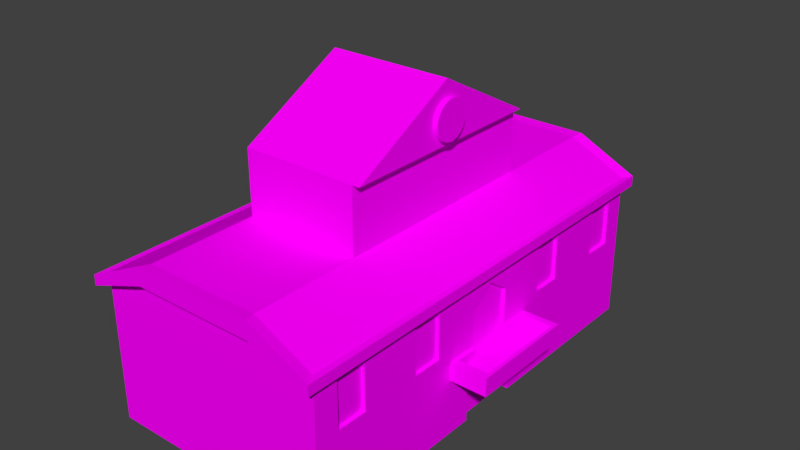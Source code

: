 # Source: Town_hall_tim.blend  (saved by Blender 2.78.0; exported with 4.5.12 LTS)
import bpy
from mathutils import Matrix  # noqa: F401  (used for matrix-valued properties, if any)

bpy.ops.wm.read_factory_settings(use_empty=True)
scene = bpy.context.scene
scene.name = 'Scene'

# ---- collections
col_collection_1 = bpy.data.collections.new('Collection 1'); scene.collection.children.link(col_collection_1)

# ---- images (referenced by path relative to the original .blend; pixels are not part of the script)
import os
ASSET_DIR = os.environ.get("B2B_ASSET_DIR", "")  # directory of the original .blend (textures are referenced by path, not embedded)
HERE = os.path.dirname(os.path.abspath(__file__))  # packed textures are extracted next to this script under _unpacked/

def load_image(name, relpath, width, height, colorspace="sRGB"):
    """Load a texture the original file referenced (path relative to the .blend, or extracted next to this script)."""
    p = next((c for c in (os.path.join(HERE, relpath), os.path.join(ASSET_DIR, relpath)) if relpath and os.path.exists(c)), "")
    if p:
        img = bpy.data.images.load(p, check_existing=True)
        img.name = name
    else:  # same state as the original file: an image datablock whose file is absent (Cycles renders it pink)
        img = bpy.data.images.new(name, width, height)
        img.source = "FILE"
        img.filepath = "//" + (relpath or name)
    img.colorspace_settings.name = colorspace
    return img
img_townhall_png = load_image('townhall.png', 'townhall.png', 1024, 1024, 'sRGB')

# ---- materials (node trees are filled in below, after node groups)
mat_townhall = bpy.data.materials.new('Townhall')
mat_townhall.alpha_threshold = 0.0
mat_townhall.roughness = 0.5

# ---- material node trees
mat_townhall.use_nodes = True; mat_townhall.node_tree.nodes.clear()
_N = mat_townhall.node_tree.nodes; _L = mat_townhall.node_tree.links
n0 = _N.new('ShaderNodeOutputMaterial'); n0.name = 'Material Output'; n0.location = (300, 300)
n1 = _N.new('ShaderNodeBsdfDiffuse'); n1.name = 'Diffuse BSDF'; n1.location = (10, 300)
n2 = _N.new('ShaderNodeTexImage'); n2.name = 'Image Texture'; n2.location = (-180, 300)
n2.width = 140
n2.image = img_townhall_png
_L.new(n1.outputs[0], n0.inputs[0])
_L.new(n2.outputs[0], n1.inputs[0])
n0.is_active_output = True

# ---- world
world_world = bpy.data.worlds.new('World'); scene.world = world_world
world_world.color = (0.05088, 0.05088, 0.05088)
world_world.use_sun_shadow = False
world_world.sun_shadow_jitter_overblur = 0.0
world_world.cycles.sampling_method = 'MANUAL'

# ---- meshes
me_cube_003 = bpy.data.meshes.new('Cube.003')
me_cube_003.from_pydata([(0.9713, -0.1081, -0.1506), (0.9713, -0.1081, 0.5023), (0.9713, 0.1047, -0.1506), (0.9713, 0.1047, 0.5023), (0.9695, 0.3405, 0.1467), (0.9695, 0.3405, 0.7711), (0.9695, 0.4807, 0.1467), (0.9695, 0.4807, 0.7711), (0.9695, 0.7612, 0.1467), (0.9695, 0.7612, 0.7711), (0.9695, 0.9015, 0.1467), (0.9695, 0.9015, 0.7711), (0.9695, -0.8863, 0.1467), (0.9695, -0.8863, 0.7711), (0.9695, -0.7461, 0.1467), (0.9695, -0.7461, 0.7711), (0.9695, -0.4656, 0.1467), (0.9695, -0.4656, 0.7711), (0.9695, -0.3253, 0.1467), (0.9695, -0.3253, 0.7711), (0.5426, 0.09191, 2.548), (0.5426, 0.09023, 2.498), (0.5426, 0.08525, 2.45), (0.5426, 0.07716, 2.406), (0.5426, 0.06628, 2.367), (0.5426, 0.05302, 2.335), (0.5426, 0.0379, 2.312), (0.5426, 0.02149, 2.297), (0.5426, 0.004418, 2.292), (0.5426, -0.01265, 2.297), (0.5426, -0.02906, 2.312), (0.5426, -0.04419, 2.335), (0.5426, -0.05745, 2.367), (0.5426, -0.06833, 2.406), (0.5426, -0.07641, 2.45), (0.5426, -0.08139, 2.498), (0.5426, -0.08307, 2.548), (0.5426, -0.08139, 2.598), (0.5426, -0.07641, 2.646), (0.5426, -0.06833, 2.69), (0.5426, -0.05745, 2.729), (0.5426, -0.04419, 2.761), (0.5426, -0.02906, 2.785), (0.5426, -0.01265, 2.799), (0.5426, 0.004418, 2.804), (0.5426, 0.02149, 2.799), (0.5426, 0.0379, 2.785), (0.5426, 0.05302, 2.761), (0.5426, 0.06628, 2.729), (0.5426, 0.07716, 2.69), (0.5426, 0.08525, 2.646), (0.5426, 0.09023, 2.598), (0.9431, -0.1347, -0.3745), (0.9431, 0.1545, -0.3745), (-1.0, -1.0, -1.0), (-1.0, -1.0, 1.0), (-1.0, 1.0, -1.0), (-1.0, 1.0, 1.0), (1.0, -1.0, -1.0), (1.0, -1.0, 1.0), (1.0, 1.0, -1.0), (1.0, 1.0, 1.0), (-1.0, 0.0, -1.0), (-1.0, -1.0, 0.0), (-1.0, 0.0, 1.0), (-1.0, 1.0, 0.0), (0.0, 1.0, -1.0), (0.0, 1.0, 1.378), (1.0, 1.0, 0.0), (1.0, 0.0, 1.0), (1.0, -1.0, 0.0), (0.0, -1.0, -1.0), (0.0, -1.0, 1.378), (0.0, 0.0, -1.0), (0.0, -1.0, 0.0), (0.0, 1.0, 0.0), (-1.0, 0.0, 0.0), (-1.0, -0.5, -1.0), (-1.0, -1.0, 0.5), (-1.0, 0.5, 1.0), (-1.0, 1.0, -0.5), (-0.5, 1.0, -1.0), (0.5, 1.0, 1.378), (1.0, 1.0, -0.5), (1.0, 0.5, -1.0), (1.0, -0.5, 1.0), (1.0, -1.0, -0.5), (0.5, -1.0, -1.0), (-0.5, -1.0, 1.378), (-1.0, 0.5, -1.0), (-1.0, -1.0, -0.5), (-1.0, -0.5, 1.0), (-1.0, 1.0, 0.5), (0.5, 1.0, -1.0), (-0.5, 1.0, 1.378), (1.0, 1.0, 0.5), (1.0, -0.5, -1.0), (1.0, 0.5, 1.0), (1.0, -1.0, 0.5), (-0.5, -1.0, -1.0), (0.5, -1.0, 1.378), (0.0, -0.5, 1.378), (0.0, 0.5, 1.378), (0.5, 0.0, 1.378), (-0.5, 0.0, 1.378), (0.0, -0.5, -1.0), (0.0, 0.5, -1.0), (-0.5, 0.0, -1.0), (0.5, 0.0, -1.0), (-0.5, -1.0, 0.0), (0.5, -1.0, 0.0), (0.0, -1.0, -0.5), (0.0, -1.0, 0.5), (1.0, -0.5, 0.0), (1.0, 0.5, 0.0), (0.5, 1.0, 0.0), (-0.5, 1.0, 0.0), (0.0, 1.0, -0.5), (0.0, 1.0, 0.5), (-1.0, 0.5, 0.0), (-1.0, -0.5, 0.0), (-1.0, 0.0, -0.5), (-1.0, 0.0, 0.5), (-1.0, -0.5, 0.5), (-1.0, -0.5, -0.5), (-1.0, 0.5, -0.5), (-0.5, 1.0, 0.5), (-0.5, 1.0, -0.5), (0.5, 1.0, -0.5), (1.0, 0.5, 0.5), (1.0, 0.5, -0.5), (1.0, -0.5, -0.5), (0.5, -1.0, 0.5), (0.5, -1.0, -0.5), (-0.5, -1.0, -0.5), (0.5, 0.5, -1.0), (-0.5, 0.5, -1.0), (-0.5, -0.5, -1.0), (-0.5, 0.5, 1.378), (0.5, 0.5, 1.378), (0.5, -0.5, 1.378), (-0.5, -0.5, 1.378), (0.5, -0.5, -1.0), (-0.5, -1.0, 0.5), (1.0, -0.5, 0.5), (0.5, 1.0, 0.5), (-1.0, 0.5, 0.5), (0.0, 0.5, 2.237), (0.0, 0.0, 3.028), (-0.5, 0.0, 3.028), (0.0, -0.5, 2.237), (0.5, 0.0, 3.028), (-0.5, 0.5, 2.237), (0.5, 0.5, 2.237), (0.5, -0.5, 2.237), (-0.5, -0.5, 2.237), (-1.0, -1.0, -0.25), (-1.0, 1.0, -0.25), (1.0, 1.0, -0.25), (1.0, -1.0, -0.25), (0.0, -1.0, -0.25), (1.0, 0.0, -0.25), (0.0, 1.0, -0.25), (-1.0, 0.0, -0.25), (-1.0, -0.5, -0.25), (-1.0, 0.5, -0.25), (-0.5, 1.0, -0.25), (0.5, 1.0, -0.25), (1.0, 0.5, -0.25), (1.0, -0.5, -0.25), (0.5, -1.0, -0.25), (-0.5, -1.0, -0.25), (-1.0, -0.25, 1.0), (1.0, -0.25, -1.0), (-1.0, -0.25, 0.0), (-1.0, -0.25, -1.0), (1.0, -0.25, 1.0), (0.0, -0.25, -1.0), (1.033, -0.2171, 0.0), (-1.0, -0.25, 0.5), (-1.0, -0.25, -0.5), (1.0, -0.25, -0.5), (-0.5, -0.25, -1.0), (0.5, -0.25, 1.378), (-0.5, -0.25, 1.378), (0.5, -0.25, -1.0), (1.0, -0.25, 0.5), (0.0, -0.25, 2.632), (0.5, -0.25, 2.632), (-0.5, -0.25, 2.632), (1.0, -0.25, -0.25), (-1.0, -0.25, -0.25), (-1.0, 0.25, -1.0), (1.0, 0.25, 1.0), (0.0, 0.25, -1.0), (1.033, 0.2171, 0.0), (-1.0, 0.25, 1.0), (1.0, 0.25, -1.0), (-1.0, 0.25, 0.0), (-1.0, 0.25, -0.5), (1.0, 0.25, 0.5), (1.0, 0.25, -0.5), (0.5, 0.25, -1.0), (-0.5, 0.25, -1.0), (-0.5, 0.25, 1.378), (0.5, 0.25, 1.378), (-1.0, 0.25, 0.5), (0.0, 0.25, 2.632), (-0.5, 0.25, 2.632), (0.5, 0.25, 2.632), (-1.0, 0.25, -0.25), (1.0, 0.25, -0.25), (1.285, 0.2171, 0.0), (1.285, 0.0, 0.0), (1.318, 0.0, -0.25), (1.318, 0.25, -0.25), (1.285, -0.2171, 0.0), (1.318, -0.25, -0.25), (1.0, 0.25, 0.0), (1.0, -0.25, 0.0), (1.318, 0.25, 0.0), (1.318, 0.0, 0.0), (1.318, -0.25, 0.0), (1.033, 0.0, -0.1542), (1.285, 0.0, -0.1542), (1.033, 0.2171, -0.1542), (1.033, -0.2171, -0.1542), (1.285, 0.2171, -0.1542), (1.285, -0.2171, -0.1542), (0.5, 0.25, 2.237), (0.5, 0.0, 2.237), (0.5, -0.25, 2.237), (0.5639, 0.25, 2.632), (0.5639, 0.0, 3.028), (0.5639, -0.25, 2.632), (0.5639, -0.5, 2.237), (0.5639, -0.25, 2.237), (0.5639, 0.5, 2.237), (0.5639, 0.25, 2.237), (0.5639, 0.0, 2.237), (1.0, 0.0, -0.3745), (1.0, 0.1545, -0.3745), (1.0, -0.1347, -0.5), (1.0, -0.1347, -1.0), (0.9431, -0.1347, -1.0), (1.0, -0.1347, -0.3745), (0.9431, 0.1545, -1.0), (0.9431, 0.0, -1.0), (1.0, 0.1545, -0.5), (1.0, 0.1545, -1.0), (-1.0, -1.0, 0.8673), (-1.0, 1.0, 0.8673), (1.0, 1.0, 0.8673), (1.0, -1.0, 0.8673), (0.0, -1.0, 1.145), (1.0, 0.0, 0.8673), (0.0, 1.0, 1.145), (-1.0, 0.0, 0.8673), (-1.0, -0.5, 0.8673), (-0.5, 1.0, 1.145), (1.0, 0.5, 0.8673), (0.5, -1.0, 1.145), (-0.5, -1.0, 1.145), (1.0, -0.5, 0.8673), (0.5, 1.0, 1.145), (-1.0, 0.5, 0.8673), (1.0, -0.25, 0.8673), (-1.0, -0.25, 0.8673), (-1.0, 0.25, 0.8673), (1.0, 0.25, 0.8673), (-1.051, -1.051, 0.8589), (-1.051, -1.051, 0.9984), (-1.051, 0.5253, 0.9984), (-1.051, 1.051, 0.9984), (0.5253, 1.051, 1.396), (1.051, 1.051, 0.9984), (1.051, -0.5253, 0.9984), (1.051, -1.051, 0.9984), (-0.5253, -1.051, 1.396), (-1.051, -0.2627, 0.9984), (-1.051, 0.0, 0.9984), (-0.5253, 1.051, 1.396), (0.0, 1.051, 1.396), (1.051, 0.2627, 0.9984), (1.051, 0.0, 0.9984), (0.5253, -1.051, 1.396), (0.0, -1.051, 1.396), (-1.051, 0.2627, 0.9984), (1.051, -0.2627, 0.9984), (-1.051, -0.5253, 0.9984), (1.051, 0.5253, 0.9984), (-1.051, 1.051, 0.8589), (1.051, 1.051, 0.8589), (1.051, -1.051, 0.8589), (0.0, -1.051, 1.151), (1.051, 0.0, 0.8589), (0.0, 1.051, 1.151), (-1.051, 0.0, 0.8589), (-1.051, -0.5253, 0.8589), (-0.5253, 1.051, 1.151), (1.051, 0.5253, 0.8589), (0.5253, -1.051, 1.151), (-0.5253, -1.051, 1.151), (1.051, -0.5253, 0.8589), (0.5253, 1.051, 1.151), (-1.051, 0.5253, 0.8589), (1.051, -0.2627, 0.8589), (-1.051, -0.2627, 0.8589), (-1.051, 0.2627, 0.8589), (1.051, 0.2627, 0.8589), (0.5639, -0.02906, 2.312), (0.5639, -0.04419, 2.335), (0.5639, 0.09191, 2.548), (0.5639, 0.09023, 2.498), (0.5639, -0.01265, 2.297), (0.5639, 0.08525, 2.45), (0.5639, -0.07641, 2.45), (0.5639, -0.06833, 2.406), (0.5639, -0.08139, 2.498), (0.5639, 0.004418, 2.292), (0.5639, 0.02149, 2.297), (0.5639, 0.06628, 2.367), (0.5639, 0.0379, 2.312), (0.5639, 0.0, 2.293), (0.5639, 0.05302, 2.335), (0.5639, 0.07716, 2.406), (0.5639, -0.05745, 2.367), (0.5639, -0.08307, 2.548), (0.5639, -0.08139, 2.598), (0.5639, 0.09023, 2.598), (0.5639, 0.08525, 2.646), (0.5639, -0.07641, 2.646), (0.5639, 0.07716, 2.69), (0.5639, 0.06628, 2.729), (0.5639, -0.06833, 2.69), (0.5639, -0.05745, 2.729), (0.5639, 0.05302, 2.761), (0.5639, -0.04419, 2.761), (0.5639, 0.0379, 2.785), (0.5639, -0.02906, 2.785), (0.5639, 0.02149, 2.799), (0.5639, -0.01265, 2.799), (0.5639, 0.004418, 2.804), (0.5639, 0.0, 2.803), (0.6042, 0.09191, 2.548), (0.6042, 0.09023, 2.498), (0.6042, 0.08525, 2.45), (0.6042, 0.07716, 2.406), (0.6042, 0.06628, 2.367), (0.6042, 0.05302, 2.335), (0.6042, 0.0379, 2.312), (0.6042, 0.02149, 2.297), (0.6042, 0.004418, 2.292), (0.6042, -0.01265, 2.297), (0.6042, -0.02906, 2.312), (0.6042, -0.04419, 2.335), (0.6042, -0.05745, 2.367), (0.6042, -0.06833, 2.406), (0.6042, -0.07641, 2.45), (0.6042, -0.08139, 2.498), (0.6042, -0.08307, 2.548), (0.6042, -0.08139, 2.598), (0.6042, -0.07641, 2.646), (0.6042, -0.06833, 2.69), (0.6042, -0.05745, 2.729), (0.6042, -0.04419, 2.761), (0.6042, -0.02906, 2.785), (0.6042, -0.01265, 2.799), (0.6042, 0.004418, 2.804), (0.6042, 0.02149, 2.799), (0.6042, 0.0379, 2.785), (0.6042, 0.05302, 2.761), (0.6042, 0.06628, 2.729), (0.6042, 0.07716, 2.69), (0.6042, 0.08525, 2.646), (0.6042, 0.09023, 2.598), (1.0, -0.3253, 0.5), (1.0, -0.3253, 0.7711), (1.0, -0.4656, 0.7711), (1.0, -0.3253, 0.1467), (1.0, -0.4656, 0.1467), (1.0, -0.7461, 0.1467), (1.0, -0.8863, 0.1467), (1.0, -0.7461, 0.7711), (1.0, -0.7461, 0.5), (1.0, -0.8863, 0.7711), (1.0, -0.8863, 0.5), (1.0, -0.4656, 0.5), (1.0, 0.9015, 0.7711), (1.0, 0.9015, 0.5), (1.0, 0.7612, 0.7711), (1.0, 0.9015, 0.1467), (1.0, 0.7612, 0.1467), (1.0, 0.4807, 0.1467), (1.0, 0.3405, 0.1467), (1.0, 0.4807, 0.7711), (1.0, 0.4807, 0.5), (1.0, 0.3405, 0.7711), (1.0, 0.3405, 0.5), (1.0, 0.7612, 0.5), (1.0, 0.0, 0.7174), (1.0, 0.1047, 0.5023), (1.0, -0.1081, 0.5), (1.0, -0.1081, 0.0), (1.033, -0.1081, 0.0), (1.033, -0.1081, -0.1506), (1.0, -0.1081, 0.5023), (1.033, 0.0, -0.1506), (1.033, 0.1047, -0.1506), (1.033, 0.1047, 0.0), (1.0, 0.1047, 0.5), (1.0, 0.1047, 0.0), (0.9713, 0.0, 0.7174)], [], [(0, 2, 3, 412, 1), (2, 408, 409, 411, 410, 401, 3), (2, 0, 405, 407, 408), (4, 6, 7, 5), (6, 393, 396, 395, 7), (6, 4, 394, 393), (8, 10, 11, 9), (10, 391, 389, 388, 11), (10, 8, 392, 391), (12, 14, 15, 13), (14, 381, 384, 383, 15), (14, 12, 382, 381), (16, 18, 19, 17), (18, 379, 376, 377, 19), (18, 16, 380, 379), (20, 21, 313, 312), (21, 22, 315, 313), (22, 23, 325, 315), (23, 24, 321, 325), (24, 25, 324, 321), (25, 26, 322, 324), (26, 27, 320, 322), (27, 28, 319, 320), (28, 29, 314, 323, 319), (29, 30, 310, 314), (30, 31, 311, 310), (31, 32, 326, 311), (32, 33, 317, 326), (33, 34, 316, 317), (34, 35, 318, 316), (35, 36, 327, 318), (36, 37, 328, 327), (37, 38, 331, 328), (38, 39, 334, 331), (39, 40, 335, 334), (40, 41, 337, 335), (41, 42, 339, 337), (42, 43, 341, 339), (43, 44, 342, 343, 341), (44, 45, 340, 342), (45, 46, 338, 340), (46, 47, 336, 338), (47, 48, 333, 336), (48, 49, 332, 333), (49, 50, 330, 332), (50, 51, 329, 330), (51, 20, 312, 329), (44, 43, 367, 368), (265, 268, 308, 305), (253, 263, 303, 293), (88, 55, 271, 278), (266, 255, 295, 306), (142, 96, 58, 87), (141, 91, 55, 88), (140, 101, 72, 100), (101, 140, 154, 150), (204, 196, 64, 104), (137, 105, 71, 99), (203, 194, 73, 107), (202, 197, 249, 246, 247, 108), (171, 109, 63, 156), (170, 110, 74, 160), (67, 82, 274, 282), (169, 113, 70, 159), (211, 218, 220, 215), (250, 262, 302, 270), (167, 115, 68, 158), (166, 116, 75, 162), (267, 258, 298, 307), (165, 119, 65, 157), (191, 174, 76, 163), (254, 261, 301, 294), (174, 179, 122, 76), (63, 78, 123, 120), (57, 94, 281, 273), (175, 180, 121, 62), (54, 90, 124, 77), (156, 63, 120, 164), (89, 125, 80, 56), (192, 199, 125, 89), (210, 198, 119, 165), (116, 126, 118, 75), (65, 92, 126, 116), (97, 193, 283, 290), (81, 127, 117, 66), (56, 80, 127, 81), (157, 65, 116, 166), (93, 128, 83, 60), (66, 117, 128, 93), (162, 75, 115, 167), (218, 200, 410, 411), (68, 95, 389, 391, 392, 399, 129, 114), (268, 257, 297, 308), (197, 201, 248, 249), (60, 83, 130, 84), (158, 68, 114, 168), (96, 131, 86, 58), (173, 181, 131, 96), (190, 219, 113, 169), (110, 132, 112, 74), (70, 98, 132, 110), (100, 72, 286, 285), (87, 133, 111, 71), (58, 86, 133, 87), (159, 70, 110, 170), (99, 134, 90, 54), (71, 111, 134, 99), (160, 74, 109, 171), (194, 202, 108, 73), (66, 93, 135, 106), (93, 60, 84, 135), (192, 203, 107, 62), (56, 81, 136, 89), (81, 66, 106, 136), (77, 137, 99, 54), (175, 182, 137, 77), (182, 177, 105, 137), (102, 138, 152, 147), (67, 94, 138, 102), (94, 57, 79, 138), (193, 205, 103, 69), (61, 82, 139, 97), (82, 67, 102, 139), (85, 140, 100, 59), (176, 183, 140, 85), (184, 141, 155, 189), (101, 141, 88, 72), (205, 139, 153, 229), (184, 172, 91, 141), (105, 142, 87, 71), (177, 185, 142, 105), (185, 173, 96, 142), (109, 143, 78, 63), (74, 112, 143, 109), (255, 269, 309, 295), (113, 144, 384, 381, 382, 386, 98, 70), (219, 186, 376, 379, 380, 387, 144, 113), (91, 172, 279, 289), (115, 145, 95, 68), (75, 118, 145, 115), (269, 260, 300, 309), (119, 146, 92, 65), (198, 206, 146, 119), (85, 59, 277, 276), (209, 207, 148, 151), (207, 208, 149, 148), (188, 187, 150, 154), (187, 189, 155, 150), (204, 104, 149, 208), (183, 103, 230, 231), (139, 102, 147, 153), (141, 101, 150, 155), (111, 160, 171, 134), (86, 159, 170, 133), (181, 190, 169, 131), (83, 158, 168, 130), (117, 162, 167, 128), (80, 157, 166, 127), (199, 210, 165, 125), (90, 156, 164, 124), (180, 191, 163, 121), (125, 165, 157, 80), (127, 166, 162, 117), (128, 167, 158, 83), (201, 211, 161, 240, 241, 248), (131, 169, 159, 86), (133, 170, 160, 111), (134, 171, 156, 90), (124, 164, 191, 180), (140, 183, 231, 154), (148, 149, 189, 187), (151, 148, 187, 188), (196, 79, 272, 287), (108, 247, 244, 243, 173, 185), (73, 108, 185, 177), (104, 64, 172, 184), (104, 184, 189, 149), (69, 103, 183, 176), (107, 73, 177, 182), (62, 107, 182, 175), (219, 190, 217, 222), (77, 124, 180, 175), (120, 123, 179, 174), (256, 259, 299, 296), (164, 120, 174, 191), (130, 168, 211, 201), (121, 163, 210, 199), (138, 204, 208, 152), (147, 152, 208, 207), (153, 147, 207, 209), (257, 267, 307, 297), (76, 122, 206, 198), (103, 205, 229, 230), (97, 139, 205, 193), (89, 136, 203, 192), (106, 135, 202, 194), (84, 130, 201, 197), (114, 129, 396, 393, 394, 398, 200, 218), (163, 76, 198, 210), (62, 121, 199, 192), (55, 91, 289, 271), (168, 114, 218, 211), (135, 84, 197, 202), (136, 106, 194, 203), (138, 79, 196, 204), (215, 220, 221, 214), (214, 221, 222, 217), (213, 212, 227, 224), (178, 216, 228, 226), (161, 211, 215, 214), (190, 161, 214, 217), (178, 404, 403, 219), (212, 213, 221, 220), (213, 216, 222, 221), (216, 178, 219, 222), (195, 212, 220, 218), (225, 223, 224, 227), (223, 226, 228, 224), (195, 409, 408, 407, 223, 225), (212, 195, 225, 227), (216, 213, 224, 228), (238, 237, 232), (188, 154, 235, 234), (231, 230, 239, 236), (230, 229, 238, 239), (151, 188, 234, 233), (236, 239, 323, 314, 310, 311, 326, 317, 316, 318, 327, 328, 331, 334, 335, 337, 339, 341, 343, 233, 234), (235, 236, 234), (239, 238, 232, 233, 343, 342, 340, 338, 336, 333, 332, 330, 329, 312, 313, 315, 325, 321, 324, 322, 320, 319, 323), (209, 151, 233, 232), (153, 209, 232, 237), (154, 231, 236, 235), (229, 153, 237, 238), (241, 53, 246, 249, 248), (245, 52, 53, 241, 240), (243, 242, 181, 173), (242, 245, 240, 161, 190, 181), (244, 52, 245, 242, 243), (246, 53, 52, 244, 247), (129, 260, 269, 200, 398, 397, 395, 396), (122, 257, 268, 206), (123, 258, 267, 179), (206, 268, 265, 146), (118, 256, 264, 145), (186, 266, 263, 144, 387, 378, 377, 376), (112, 254, 262, 143), (98, 253, 261, 132), (95, 252, 260, 129, 399, 390, 388, 389), (92, 251, 259, 126), (78, 250, 258, 123), (179, 267, 257, 122), (126, 259, 256, 118), (200, 269, 255, 400, 401, 410), (132, 261, 254, 112), (143, 262, 250, 78), (144, 263, 253, 98, 386, 385, 383, 384), (145, 264, 252, 95), (146, 265, 251, 92), (305, 272, 273, 291), (304, 274, 275, 292), (303, 276, 277, 293), (302, 278, 271, 270), (301, 285, 286, 294), (309, 283, 284, 295), (299, 281, 282, 296), (307, 279, 280, 297), (270, 271, 289, 298), (291, 273, 281, 299), (292, 275, 290, 300), (293, 277, 285, 301), (294, 286, 278, 302), (306, 288, 276, 303), (296, 282, 274, 304), (308, 287, 272, 305), (295, 284, 288, 306), (298, 289, 279, 307), (297, 280, 287, 308), (300, 290, 283, 309), (64, 196, 287, 280), (69, 176, 288, 284), (61, 97, 290, 275), (252, 264, 304, 292), (264, 256, 296, 304), (251, 265, 305, 291), (176, 85, 276, 288), (263, 266, 306, 303), (172, 64, 280, 279), (262, 254, 294, 302), (59, 100, 285, 277), (79, 57, 273, 272), (261, 253, 293, 301), (72, 88, 278, 286), (260, 252, 292, 300), (94, 67, 282, 281), (259, 251, 291, 299), (82, 61, 275, 274), (258, 250, 270, 298), (193, 69, 284, 283), (344, 375, 374, 373, 372, 371, 370, 369, 368, 367, 366, 365, 364, 363, 362, 361, 360, 359, 358, 357, 356, 355, 354, 353, 352, 351, 350, 349, 348, 347, 346, 345), (24, 23, 347, 348), (51, 50, 374, 375), (31, 30, 354, 355), (38, 37, 361, 362), (45, 44, 368, 369), (25, 24, 348, 349), (20, 51, 375, 344), (32, 31, 355, 356), (39, 38, 362, 363), (46, 45, 369, 370), (26, 25, 349, 350), (33, 32, 356, 357), (40, 39, 363, 364), (47, 46, 370, 371), (27, 26, 350, 351), (34, 33, 357, 358), (41, 40, 364, 365), (21, 20, 344, 345), (48, 47, 371, 372), (28, 27, 351, 352), (35, 34, 358, 359), (42, 41, 365, 366), (22, 21, 345, 346), (49, 48, 372, 373), (29, 28, 352, 353), (36, 35, 359, 360), (43, 42, 366, 367), (23, 22, 346, 347), (50, 49, 373, 374), (30, 29, 353, 354), (37, 36, 360, 361), (380, 16, 17, 378, 387), (385, 13, 15, 383), (378, 17, 19, 377), (382, 12, 13, 385, 386), (392, 8, 9, 390, 399), (397, 5, 7, 395), (390, 9, 11, 388), (394, 4, 5, 397, 398), (411, 409, 195, 218), (406, 1, 412, 400), (402, 406, 400, 255, 266, 186), (403, 402, 186, 219), (407, 405, 404, 178, 226, 223), (405, 0, 1, 406, 402, 403, 404), (400, 412, 3, 401)])
_uv = me_cube_003.uv_layers.new(name='UVMap')
_uv.uv.foreach_set('vector', [0.5078, 0.4111, 0.5086, 0.4083, 0.4951, 0.4589, 0.4911, 0.4713, 0.4941, 0.4564, 0.1786, 0.2612, 0.1773, 0.2603, 0.1743, 0.2607, 0.172, 0.2575, 0.1575, 0.3043, 0.1605, 0.3097, 0.1651, 0.3118, 0.1786, 0.2612, 0.1778, 0.2641, 0.1783, 0.2657, 0.1781, 0.262, 0.1773, 0.2603, 0.5163, 0.2385, 0.517, 0.2365, 0.5159, 0.2954, 0.5155, 0.2916, 0.242, 0.06492, 0.2406, 0.06261, 0.2388, 0.09765, 0.2398, 0.1211, 0.2409, 0.1238, 0.242, 0.06492, 0.2413, 0.06694, 0.2426, 0.0668, 0.2406, 0.06261, 0.4351, 0.4738, 0.4355, 0.474, 0.4304, 0.4937, 0.4317, 0.4945, 0.1605, 0.3024, 0.16, 0.3023, 0.1575, 0.3091, 0.154, 0.3227, 0.1554, 0.3221, 0.8665, 0.4439, 0.8626, 0.4439, 0.8626, 0.4422, 0.8665, 0.4422, 0.4441, 0.4885, 0.4445, 0.489, 0.4395, 0.5062, 0.4405, 0.5077, 0.1695, 0.3174, 0.1691, 0.3173, 0.1669, 0.3236, 0.1632, 0.3346, 0.1645, 0.3346, 0.1695, 0.3174, 0.1691, 0.317, 0.1694, 0.3175, 0.1691, 0.3173, 0.516, 0.1755, 0.5167, 0.1716, 0.516, 0.2341, 0.5155, 0.2302, 0.2417, 5.312e-05, 0.2403, 0.00261, 0.2388, 0.03547, 0.2398, 0.05968, 0.241, 0.06251, 0.2417, 5.312e-05, 0.241, 0.003955, 0.2423, 0.004713, 0.2403, 0.00261, 0.06107, 0.7085, 0.06435, 0.7021, 0.06448, 0.7017, 0.05891, 0.7042, 0.06435, 0.7021, 0.0682, 0.6953, 0.06909, 0.6962, 0.06448, 0.7017, 0.0682, 0.6953, 0.07168, 0.6871, 0.07311, 0.6883, 0.06909, 0.6962, 0.07168, 0.6871, 0.07423, 0.6779, 0.07614, 0.6784, 0.07311, 0.6883, 0.07423, 0.6779, 0.07567, 0.6686, 0.07754, 0.6667, 0.07614, 0.6784, 0.07567, 0.6686, 0.07655, 0.6612, 0.07622, 0.6542, 0.07754, 0.6667, 0.07655, 0.6612, 0.07885, 0.6597, 0.08062, 0.6579, 0.07622, 0.6542, 0.07885, 0.6597, 0.08068, 0.6597, 0.08642, 0.6552, 0.08062, 0.6579, 0.08068, 0.6597, 0.07983, 0.6615, 0.08244, 0.6574, 0.08896, 0.6594, 0.08642, 0.6552, 0.07983, 0.6615, 0.07733, 0.6637, 0.07804, 0.6592, 0.08244, 0.6574, 0.07733, 0.6637, 0.07401, 0.6669, 0.07486, 0.6629, 0.07804, 0.6592, 0.07401, 0.6669, 0.06933, 0.6714, 0.06873, 0.6671, 0.07486, 0.6629, 0.06933, 0.6714, 0.0647, 0.6785, 0.06386, 0.6755, 0.06873, 0.6671, 0.0647, 0.6785, 0.06026, 0.6876, 0.05888, 0.6851, 0.06386, 0.6755, 0.06026, 0.6876, 0.05678, 0.6986, 0.05621, 0.6976, 0.05888, 0.6851, 0.05678, 0.6986, 0.05264, 0.7095, 0.05097, 0.7077, 0.05621, 0.6976, 0.05264, 0.7095, 0.04956, 0.7225, 0.04786, 0.7217, 0.05097, 0.7077, 0.04956, 0.7225, 0.04734, 0.7359, 0.04523, 0.7358, 0.04786, 0.7217, 0.04734, 0.7359, 0.04651, 0.749, 0.04549, 0.7511, 0.04523, 0.7358, 0.04651, 0.749, 0.04508, 0.7589, 0.04289, 0.7592, 0.04549, 0.7511, 0.04508, 0.7589, 0.04438, 0.7689, 0.04152, 0.7703, 0.04289, 0.7592, 0.04438, 0.7689, 0.04462, 0.778, 0.04127, 0.7821, 0.04152, 0.7703, 0.04462, 0.778, 0.04561, 0.7846, 0.04209, 0.7944, 0.04127, 0.7821, 0.04561, 0.7846, 0.04733, 0.7868, 0.04648, 0.7988, 0.04565, 0.8102, 0.04209, 0.7944, 0.04733, 0.7868, 0.04926, 0.7851, 0.04977, 0.7931, 0.04648, 0.7988, 0.04926, 0.7851, 0.05164, 0.7813, 0.05238, 0.7893, 0.04977, 0.7931, 0.05164, 0.7813, 0.05483, 0.7737, 0.0568, 0.7786, 0.05238, 0.7893, 0.05483, 0.7737, 0.05769, 0.7634, 0.05931, 0.7668, 0.0568, 0.7786, 0.05769, 0.7634, 0.06045, 0.7508, 0.06273, 0.7528, 0.05931, 0.7668, 0.06045, 0.7508, 0.06184, 0.7365, 0.06352, 0.7371, 0.06273, 0.7528, 0.06184, 0.7365, 0.06227, 0.7215, 0.06377, 0.7202, 0.06352, 0.7371, 0.06227, 0.7215, 0.06107, 0.7085, 0.05891, 0.7042, 0.06377, 0.7202, 0.04733, 0.7868, 0.04561, 0.7846, 0.04952, 0.77, 0.04959, 0.7707, 0.1521, 0.3601, 0.1515, 0.3641, 0.1503, 0.3713, 0.1506, 0.3689, 0.166, 0.3491, 0.1609, 0.3432, 0.1576, 0.3558, 0.1619, 0.356, 0.1575, 0.6674, 0.1229, 0.6674, 0.1206, 0.661, 0.157, 0.661, 0.1597, 0.3461, 0.1558, 0.3486, 0.1537, 0.3575, 0.157, 0.3569, 0.9109, 0.5053, 0.8969, 0.5053, 0.8969, 0.4779, 0.9109, 0.4779, 0.06465, 0.5385, 0.03001, 0.5385, 0.03001, 0.4844, 0.06465, 0.4844, 0.02976, 0.6067, 0.002149, 0.6067, 0.002149, 0.5525, 0.02976, 0.5525, 0.946, 0.4533, 0.9549, 0.449, 0.9207, 0.6099, 0.913, 0.5852, 0.06465, 0.6203, 0.03001, 0.6203, 0.03001, 0.5932, 0.06465, 0.5932, 0.8339, 0.4859, 0.8478, 0.4859, 0.8478, 0.5133, 0.8339, 0.5133, 0.8482, 0.5613, 0.8622, 0.5613, 0.8622, 0.575, 0.8482, 0.575, 0.9474, 0.5613, 0.9614, 0.5613, 0.9614, 0.5665, 0.9598, 0.5665, 0.9598, 0.575, 0.9474, 0.575, 0.8966, 0.5754, 0.8966, 0.5891, 0.8826, 0.5891, 0.8826, 0.5754, 0.8191, 0.5822, 0.8191, 0.5959, 0.8051, 0.5959, 0.8051, 0.5822, 0.04077, 0.6707, 0.06839, 0.6707, 0.06979, 0.6765, 0.04077, 0.6765, 0.8622, 0.5754, 0.8622, 0.5891, 0.8482, 0.5891, 0.8482, 0.5754, 0.1789, 0.2342, 0.1726, 0.2535, 0.1783, 0.2489, 0.1796, 0.2445, 0.1524, 0.3548, 0.1514, 0.3689, 0.1481, 0.3799, 0.1513, 0.3623, 0.8666, 0.5848, 0.8666, 0.5711, 0.8806, 0.5711, 0.8806, 0.5848, 0.9765, 0.4635, 0.9765, 0.4498, 0.9905, 0.4498, 0.9905, 0.4635, 0.1512, 0.3647, 0.1522, 0.362, 0.1498, 0.37, 0.1492, 0.3713, 0.9618, 0.575, 0.9618, 0.5613, 0.9757, 0.5613, 0.9757, 0.575, 0.8556, 0.6032, 0.8556, 0.5895, 0.8626, 0.5895, 0.8626, 0.6032, 0.1538, 0.3711, 0.1581, 0.3674, 0.154, 0.3794, 0.1499, 0.3836, 0.8195, 0.5833, 0.8335, 0.5833, 0.8335, 0.597, 0.8195, 0.597, 0.8666, 0.5083, 0.8666, 0.4809, 0.8806, 0.4809, 0.8806, 0.5083, 0.1229, 0.6676, 0.1575, 0.6676, 0.157, 0.674, 0.1206, 0.674, 0.9618, 0.4501, 0.9618, 0.4775, 0.9548, 0.4775, 0.9548, 0.4501, 0.8969, 0.4775, 0.8969, 0.4501, 0.9109, 0.4501, 0.9109, 0.4775, 0.9692, 0.4444, 0.9692, 0.4306, 0.9832, 0.4306, 0.9832, 0.4444, 0.8051, 0.4775, 0.8051, 0.4501, 0.8191, 0.4501, 0.8191, 0.4775, 0.8335, 0.5415, 0.8335, 0.5689, 0.8265, 0.5689, 0.8265, 0.5415, 0.9839, 0.554, 0.9839, 0.5403, 0.9909, 0.5403, 0.9909, 0.554, 0.8482, 0.5331, 0.8482, 0.5057, 0.8622, 0.5057, 0.8622, 0.5331, 0.8826, 0.4775, 0.8826, 0.4501, 0.8966, 0.4501, 0.8966, 0.4775, 0.1693, 0.6124, 0.1555, 0.6124, 0.1562, 0.6069, 0.1707, 0.6069, 0.8051, 0.5053, 0.8051, 0.4779, 0.8191, 0.4779, 0.8191, 0.5053, 0.8195, 0.5133, 0.8195, 0.4859, 0.8335, 0.4859, 0.8335, 0.5133, 0.9113, 0.5891, 0.9113, 0.5754, 0.9253, 0.5754, 0.9253, 0.5891, 0.8051, 0.5331, 0.8051, 0.5057, 0.8191, 0.5057, 0.8191, 0.5331, 0.9254, 0.4418, 0.9254, 0.4144, 0.9393, 0.4144, 0.9393, 0.4418, 0.9761, 0.575, 0.9761, 0.5613, 0.9901, 0.5613, 0.9901, 0.575, 0.8236, 0.5415, 0.8236, 0.5689, 0.8195, 0.5689, 0.8195, 0.5415, 0.8963, 0.4144, 0.8963, 0.4443, 0.8886, 0.4447, 0.8883, 0.4447, 0.8883, 0.4445, 0.8886, 0.4445, 0.881, 0.4443, 0.881, 0.4144, 0.1515, 0.3641, 0.1512, 0.3652, 0.1496, 0.372, 0.1503, 0.3713, 0.8658, 0.5057, 0.8658, 0.5331, 0.8631, 0.5331, 0.8631, 0.5057, 0.9253, 0.5335, 0.9253, 0.5609, 0.9113, 0.5609, 0.9113, 0.5335, 0.9757, 0.5754, 0.9757, 0.5891, 0.9618, 0.5891, 0.9618, 0.5754, 0.8966, 0.4779, 0.8966, 0.5053, 0.8826, 0.5053, 0.8826, 0.4779, 0.9618, 0.4779, 0.9618, 0.5053, 0.9548, 0.5053, 0.9548, 0.4779, 0.9905, 0.5895, 0.9905, 0.6032, 0.9835, 0.6032, 0.9835, 0.5895, 0.8622, 0.5335, 0.8622, 0.5609, 0.8482, 0.5609, 0.8482, 0.5335, 0.9109, 0.5335, 0.9109, 0.5609, 0.8969, 0.5609, 0.8969, 0.5335, 0.03122, 0.6783, 0.003602, 0.6783, 0.003602, 0.6725, 0.03262, 0.6725, 0.8966, 0.5057, 0.8966, 0.5331, 0.8826, 0.5331, 0.8826, 0.5057, 0.8966, 0.5335, 0.8966, 0.5609, 0.8826, 0.5609, 0.8826, 0.5335, 0.9761, 0.5057, 0.9761, 0.5194, 0.9621, 0.5194, 0.9621, 0.5057, 0.9253, 0.4501, 0.9253, 0.4775, 0.9113, 0.4775, 0.9113, 0.4501, 0.8622, 0.4779, 0.8622, 0.5053, 0.8482, 0.5053, 0.8482, 0.4779, 0.9396, 0.5822, 0.9396, 0.5959, 0.9257, 0.5959, 0.9257, 0.5822, 0.8826, 0.5613, 0.8966, 0.5613, 0.8966, 0.575, 0.8826, 0.575, 0.9253, 0.5053, 0.9113, 0.5053, 0.9113, 0.4779, 0.9253, 0.4779, 0.9396, 0.5331, 0.9257, 0.5331, 0.9257, 0.5057, 0.9396, 0.5057, 0.8339, 0.562, 0.8478, 0.562, 0.8478, 0.5757, 0.8339, 0.5757, 0.925, 0.4418, 0.911, 0.4418, 0.911, 0.4144, 0.925, 0.4144, 0.8335, 0.5411, 0.8195, 0.5411, 0.8195, 0.5137, 0.8335, 0.5137, 0.9109, 0.5331, 0.8969, 0.5331, 0.8969, 0.5057, 0.9109, 0.5057, 0.94, 0.5331, 0.94, 0.5057, 0.947, 0.5057, 0.947, 0.5331, 0.94, 0.4775, 0.94, 0.4501, 0.947, 0.4501, 0.947, 0.4775, 0.9455, 0.4504, 0.9552, 0.4416, 0.9308, 0.5808, 0.9144, 0.5842, 0.09251, 0.5929, 0.06489, 0.5929, 0.06489, 0.5388, 0.09251, 0.5388, 0.09953, 0.5385, 0.06489, 0.5385, 0.06489, 0.4844, 0.09953, 0.4844, 0.1344, 0.5388, 0.1344, 0.6067, 0.1206, 0.6067, 0.1206, 0.5388, 0.06465, 0.5929, 0.03001, 0.5929, 0.03001, 0.5388, 0.06465, 0.5388, 0.1204, 0.5929, 0.09276, 0.5929, 0.09276, 0.5388, 0.1204, 0.5388, 0.02976, 0.4844, 0.02976, 0.5523, 0.002149, 0.5523, 0.002149, 0.4844, 0.1625, 0.5388, 0.1625, 0.6067, 0.1487, 0.6067, 0.1487, 0.5388, 0.9445, 0.4324, 0.9431, 0.4323, 0.9039, 0.5576, 0.8928, 0.618, 0.1274, 0.5385, 0.09978, 0.5385, 0.09978, 0.4844, 0.1274, 0.4844, 0.9492, 0.5219, 0.9468, 0.5133, 0.9052, 0.667, 0.9091, 0.6839, 0.1623, 0.5385, 0.1276, 0.5385, 0.1276, 0.5115, 0.1623, 0.5115, 0.9257, 0.4501, 0.9396, 0.4501, 0.9396, 0.4775, 0.9257, 0.4775, 0.9474, 0.5053, 0.9474, 0.4779, 0.9544, 0.4779, 0.9544, 0.5053, 0.8969, 0.5613, 0.9109, 0.5613, 0.9109, 0.575, 0.8969, 0.575, 0.9106, 0.4144, 0.9106, 0.4418, 0.8966, 0.4418, 0.8966, 0.4144, 0.8806, 0.5087, 0.8806, 0.5361, 0.8666, 0.5361, 0.8666, 0.5087, 0.1558, 0.3486, 0.1545, 0.3408, 0.152, 0.3515, 0.1537, 0.3575, 0.8822, 0.4501, 0.8822, 0.48, 0.867, 0.4805, 0.8666, 0.4805, 0.8666, 0.4803, 0.867, 0.4803, 0.867, 0.48, 0.867, 0.4501, 0.9544, 0.5057, 0.8698, 0.4442, 0.8662, 0.4444, 0.9882, 0.4984, 0.9921, 0.4984, 0.8662, 0.4443, 0.8626, 0.4442, 0.9474, 0.5057, 0.003549, 0.6376, 0.01736, 0.6376, 0.01666, 0.6431, 0.002149, 0.6431, 0.9257, 0.5053, 0.9257, 0.4779, 0.9396, 0.4779, 0.9396, 0.5053, 0.9113, 0.5331, 0.9113, 0.5057, 0.9253, 0.5057, 0.9253, 0.5331, 0.1545, 0.3408, 0.1554, 0.3354, 0.1523, 0.3484, 0.152, 0.3515, 0.8339, 0.5411, 0.8339, 0.5137, 0.8478, 0.5137, 0.8478, 0.5411, 0.8969, 0.5754, 0.9109, 0.5754, 0.9109, 0.5891, 0.8969, 0.5891, 0.1993, 0.4955, 0.1717, 0.4955, 0.1689, 0.4901, 0.1979, 0.4901, 0.06014, 0.6795, 0.08228, 0.6502, 0.06999, 0.703, 0.03461, 0.8503, 0.08228, 0.6502, 0.09893, 0.6362, 0.07745, 0.6728, 0.06999, 0.703, 0.08227, 0.7093, 0.08215, 0.6532, 0.09796, 0.5852, 0.1057, 0.6099, 0.08215, 0.6532, 0.07784, 0.618, 0.08889, 0.5576, 0.09796, 0.5852, 0.954, 0.4402, 0.9493, 0.4359, 0.8924, 0.6728, 0.9139, 0.6362, 0.9556, 0.5289, 0.9521, 0.5272, 0.9161, 0.6955, 0.9191, 0.6934, 0.9418, 0.4349, 0.9455, 0.4504, 0.9144, 0.5842, 0.9002, 0.5886, 0.9431, 0.4323, 0.946, 0.4533, 0.913, 0.5852, 0.9039, 0.5576, 0.9901, 0.5754, 0.9901, 0.5891, 0.9761, 0.5891, 0.9761, 0.5754, 0.9761, 0.4498, 0.9761, 0.4635, 0.9621, 0.4635, 0.9621, 0.4498, 0.9253, 0.5895, 0.9253, 0.6032, 0.9183, 0.6032, 0.9183, 0.5895, 0.8478, 0.5761, 0.8478, 0.5898, 0.8339, 0.5898, 0.8339, 0.5761, 0.9474, 0.5891, 0.9474, 0.5754, 0.9614, 0.5754, 0.9614, 0.5891, 0.9257, 0.5818, 0.9257, 0.5681, 0.9396, 0.5681, 0.9396, 0.5818, 0.9839, 0.5399, 0.9839, 0.5262, 0.9909, 0.5262, 0.9909, 0.5399, 0.9621, 0.4775, 0.9621, 0.4638, 0.9761, 0.4638, 0.9761, 0.4775, 0.8482, 0.6032, 0.8482, 0.5895, 0.8552, 0.5895, 0.8552, 0.6032, 0.8051, 0.5818, 0.8051, 0.5681, 0.8191, 0.5681, 0.8191, 0.5818, 0.9692, 0.4303, 0.9692, 0.4166, 0.9832, 0.4166, 0.9832, 0.4303, 0.8195, 0.583, 0.8195, 0.5693, 0.8335, 0.5693, 0.8335, 0.583, 0.947, 0.5832, 0.947, 0.5969, 0.94, 0.5969, 0.94, 0.5901, 0.9409, 0.5818, 0.9443, 0.5832, 0.9761, 0.5335, 0.9761, 0.5472, 0.9621, 0.5472, 0.9621, 0.5335, 0.8806, 0.5852, 0.8806, 0.5989, 0.8666, 0.5989, 0.8666, 0.5852, 0.9761, 0.4779, 0.9761, 0.4916, 0.9621, 0.4916, 0.9621, 0.4779, 0.9761, 0.6032, 0.9761, 0.5895, 0.9831, 0.5895, 0.9831, 0.6032, 0.9599, 0.5274, 0.9556, 0.5289, 0.9191, 0.6934, 0.9257, 0.6883, 0.06999, 0.703, 0.07745, 0.6728, 0.07784, 0.618, 0.08215, 0.6532, 0.03461, 0.8503, 0.06999, 0.703, 0.08215, 0.6532, 0.08227, 0.7093, 0.1555, 0.6127, 0.1693, 0.6127, 0.1707, 0.6182, 0.1562, 0.6182, 0.9397, 0.444, 0.9397, 0.4197, 0.9423, 0.4144, 0.9435, 0.4166, 0.9467, 0.4166, 0.9467, 0.444, 0.9474, 0.5609, 0.9474, 0.5335, 0.9544, 0.5335, 0.9544, 0.5609, 0.1553, 0.634, 0.1206, 0.634, 0.1206, 0.6069, 0.1553, 0.6069, 0.9493, 0.4359, 0.9445, 0.4324, 0.8928, 0.618, 0.8924, 0.6728, 0.1766, 0.5388, 0.1766, 0.6067, 0.1628, 0.6067, 0.1628, 0.5388, 0.9548, 0.5331, 0.9548, 0.5057, 0.9618, 0.5057, 0.9618, 0.5331, 0.94, 0.5053, 0.94, 0.4779, 0.947, 0.4779, 0.947, 0.5053, 0.1814, 0.2726, 0.1852, 0.2503, 0.1825, 0.2515, 0.1819, 0.2566, 0.9113, 0.5613, 0.9253, 0.5613, 0.9253, 0.575, 0.9113, 0.575, 0.9257, 0.554, 0.9396, 0.554, 0.9396, 0.5677, 0.9257, 0.5677, 0.1486, 0.3612, 0.1506, 0.3637, 0.1484, 0.3763, 0.1461, 0.3756, 0.9544, 0.6032, 0.9544, 0.5895, 0.9614, 0.5895, 0.9614, 0.6032, 0.9687, 0.5895, 0.9687, 0.6032, 0.9618, 0.6032, 0.9618, 0.5895, 0.9076, 0.6032, 0.9076, 0.5895, 0.9146, 0.5895, 0.9146, 0.6032, 0.9552, 0.4416, 0.954, 0.4402, 0.9139, 0.6362, 0.9308, 0.5808, 0.09938, 0.5842, 0.1158, 0.5808, 0.09893, 0.6362, 0.08228, 0.6502, 0.08519, 0.5886, 0.09938, 0.5842, 0.08228, 0.6502, 0.06014, 0.6795, 0.1512, 0.3652, 0.1512, 0.3647, 0.1492, 0.3713, 0.1496, 0.372, 0.9688, 0.4166, 0.9688, 0.444, 0.9618, 0.444, 0.9618, 0.4166, 0.9521, 0.5272, 0.9492, 0.5219, 0.9091, 0.6839, 0.9161, 0.6955, 0.1485, 0.5388, 0.1485, 0.6067, 0.1347, 0.6067, 0.1347, 0.5388, 0.94, 0.5609, 0.94, 0.5335, 0.947, 0.5335, 0.947, 0.5609, 0.8051, 0.554, 0.8191, 0.554, 0.8191, 0.5677, 0.8051, 0.5677, 0.9615, 0.4166, 0.9615, 0.444, 0.9545, 0.444, 0.9545, 0.4166, 0.9541, 0.4166, 0.9541, 0.444, 0.8626, 0.4476, 0.9905, 0.5556, 0.9944, 0.5556, 0.8626, 0.4474, 0.9471, 0.444, 0.9471, 0.4166, 0.9872, 0.4775, 0.9872, 0.4638, 0.9941, 0.4638, 0.9941, 0.4775, 0.9618, 0.5335, 0.9618, 0.5609, 0.9548, 0.5609, 0.9548, 0.5335, 0.1606, 0.6764, 0.1882, 0.6764, 0.1868, 0.6819, 0.1578, 0.6819, 0.8408, 0.5902, 0.8408, 0.6039, 0.8339, 0.6039, 0.8339, 0.5902, 0.8666, 0.557, 0.8806, 0.557, 0.8806, 0.5707, 0.8666, 0.5707, 0.9474, 0.4775, 0.9474, 0.4501, 0.9544, 0.4501, 0.9544, 0.4775, 0.09953, 0.6203, 0.06489, 0.6203, 0.06489, 0.5932, 0.09953, 0.5932, 0.08962, 0.5141, 0.08834, 0.5185, 0.09036, 0.5215, 0.09137, 0.5167, 0.09137, 0.5167, 0.09036, 0.5215, 0.09194, 0.5262, 0.09252, 0.5211, 0.1794, 0.2548, 0.1782, 0.2535, 0.1781, 0.2558, 0.1789, 0.2575, 0.1791, 0.2706, 0.1798, 0.2588, 0.1793, 0.26, 0.1791, 0.2656, 0.1836, 0.238, 0.1789, 0.2342, 0.1796, 0.2445, 0.1814, 0.2471, 0.1852, 0.2503, 0.1836, 0.238, 0.1814, 0.2471, 0.1825, 0.2515, 0.1791, 0.2706, 0.1781, 0.2763, 0.1785, 0.2829, 0.1814, 0.2726, 0.1782, 0.2535, 0.1794, 0.2548, 0.1804, 0.2519, 0.1783, 0.2489, 0.1794, 0.2548, 0.1798, 0.2588, 0.1819, 0.2566, 0.1804, 0.2519, 0.1798, 0.2588, 0.1791, 0.2706, 0.1814, 0.2726, 0.1819, 0.2566, 0.1747, 0.2571, 0.1782, 0.2535, 0.1783, 0.2489, 0.1726, 0.2535, 0.1768, 0.258, 0.1786, 0.2608, 0.1789, 0.2575, 0.1781, 0.2558, 0.1786, 0.2608, 0.1791, 0.2656, 0.1793, 0.26, 0.1789, 0.2575, 0.1747, 0.2571, 0.1743, 0.2607, 0.1773, 0.2603, 0.1781, 0.262, 0.1786, 0.2608, 0.1768, 0.258, 0.1782, 0.2535, 0.1747, 0.2571, 0.1768, 0.258, 0.1781, 0.2558, 0.1798, 0.2588, 0.1794, 0.2548, 0.1789, 0.2575, 0.1793, 0.26, 0.08391, 0.6221, 0.08944, 0.6011, 0.07455, 0.6894, 0.08227, 0.7093, 0.1057, 0.6099, 0.09769, 0.6091, 0.06634, 0.6983, 0.09907, 0.615, 0.09609, 0.6171, 0.09512, 0.6385, 0.09416, 0.6306, 0.09609, 0.6171, 0.08909, 0.6055, 0.08391, 0.6221, 0.09512, 0.6385, 0.03461, 0.8503, 0.08227, 0.7093, 0.06634, 0.6983, 5.312e-05, 0.9999, 0.09416, 0.6306, 0.09512, 0.6385, 0.08896, 0.6594, 0.08244, 0.6574, 0.07804, 0.6592, 0.07486, 0.6629, 0.06873, 0.6671, 0.06386, 0.6755, 0.05888, 0.6851, 0.05621, 0.6976, 0.05097, 0.7077, 0.04786, 0.7217, 0.04523, 0.7358, 0.04549, 0.7511, 0.04289, 0.7592, 0.04152, 0.7703, 0.04127, 0.7821, 0.04209, 0.7944, 0.04565, 0.8102, 5.312e-05, 0.9999, 0.06634, 0.6983, 0.09769, 0.6091, 0.09416, 0.6306, 0.06634, 0.6983, 0.09512, 0.6385, 0.08391, 0.6221, 0.07455, 0.6894, 5.312e-05, 0.9999, 0.04565, 0.8102, 0.04648, 0.7988, 0.04977, 0.7931, 0.05238, 0.7893, 0.0568, 0.7786, 0.05931, 0.7668, 0.06273, 0.7528, 0.06352, 0.7371, 0.06377, 0.7202, 0.05891, 0.7042, 0.06448, 0.7017, 0.06909, 0.6962, 0.07311, 0.6883, 0.07614, 0.6784, 0.07754, 0.6667, 0.07622, 0.6542, 0.08062, 0.6579, 0.08642, 0.6552, 0.08896, 0.6594, 0.06014, 0.6795, 0.03461, 0.8503, 5.312e-05, 0.9999, 0.07455, 0.6894, 0.08519, 0.5886, 0.06014, 0.6795, 0.07455, 0.6894, 0.08944, 0.6011, 0.1057, 0.6099, 0.09907, 0.615, 0.09416, 0.6306, 0.09769, 0.6091, 0.08909, 0.6055, 0.08519, 0.5886, 0.08944, 0.6011, 0.08391, 0.6221, 0.1963, 0.2092, 0.2013, 0.2142, 0.2387, 5.312e-05, 0.2205, 0.03255, 0.1913, 0.1932, 0.1906, 0.2156, 0.1887, 0.2138, 0.2013, 0.2142, 0.1963, 0.2092, 0.1906, 0.2193, 0.8658, 0.4779, 0.8658, 0.5053, 0.8626, 0.5053, 0.8626, 0.4779, 0.9871, 0.4784, 0.9906, 0.4779, 0.9909, 0.4853, 0.9909, 0.4921, 0.9839, 0.4921, 0.9839, 0.4784, 0.8658, 0.5335, 0.8658, 0.5678, 0.8642, 0.5678, 0.8642, 0.5609, 0.8642, 0.5335, 0.6987, 0.2304, 0.6613, 0.4446, 0.6487, 0.4442, 0.6699, 0.3276, 0.6848, 0.2995, 0.9906, 0.4166, 0.9906, 0.4367, 0.9836, 0.4367, 0.9836, 0.4166, 0.9948, 0.4486, 0.9948, 0.4635, 0.9909, 0.4635, 0.9909, 0.4486, 0.8969, 0.5895, 0.9072, 0.5895, 0.9072, 0.6032, 0.8969, 0.6032, 0.8826, 0.5895, 0.8929, 0.5895, 0.8929, 0.6032, 0.8826, 0.6032, 0.9765, 0.4638, 0.9868, 0.4638, 0.9868, 0.4775, 0.9765, 0.4775, 0.8626, 0.4144, 0.8806, 0.4144, 0.8806, 0.4418, 0.8626, 0.4418, 0.9835, 0.5057, 0.9835, 0.5258, 0.9765, 0.5258, 0.9765, 0.5057, 0.9949, 0.4218, 0.9949, 0.4367, 0.9909, 0.4367, 0.9909, 0.4218, 0.8478, 0.4144, 0.8478, 0.4498, 0.8339, 0.4498, 0.8339, 0.4144, 0.8335, 0.4144, 0.8335, 0.4345, 0.8195, 0.4498, 0.8195, 0.4144, 0.8191, 0.5335, 0.8191, 0.5536, 0.8051, 0.5536, 0.8051, 0.5335, 0.8124, 0.5335, 0.8124, 0.5484, 0.8164, 0.5484, 0.8164, 0.5335, 0.8478, 0.4501, 0.8478, 0.4703, 0.8339, 0.4855, 0.8339, 0.4501, 0.8339, 0.5616, 0.8339, 0.5415, 0.8478, 0.5415, 0.8478, 0.5616, 0.9835, 0.5335, 0.9835, 0.5536, 0.9765, 0.5536, 0.9765, 0.5335, 0.8622, 0.4144, 0.8622, 0.4498, 0.8482, 0.4498, 0.8482, 0.4144, 0.947, 0.5613, 0.947, 0.5814, 0.94, 0.5814, 0.94, 0.5732, 0.943, 0.5614, 0.943, 0.5613, 0.8335, 0.4501, 0.8335, 0.4855, 0.8195, 0.4855, 0.8195, 0.4501, 0.8191, 0.4144, 0.8191, 0.4498, 0.8051, 0.4345, 0.8051, 0.4144, 0.9396, 0.5335, 0.9396, 0.5536, 0.9257, 0.5536, 0.9257, 0.5335, 0.9288, 0.5335, 0.9288, 0.5484, 0.9328, 0.5484, 0.9328, 0.5335, 0.8663, 0.4775, 0.8482, 0.4775, 0.856, 0.4501, 0.8663, 0.4501, 0.8666, 0.5566, 0.8666, 0.5365, 0.8806, 0.5365, 0.8806, 0.5566, 0.07051, 0.6624, 0.07051, 0.6473, 0.09953, 0.6473, 0.09953, 0.6624, 0.1887, 0.6039, 0.1768, 0.6168, 0.1819, 0.5461, 0.1887, 0.5388, 0.1915, 0.5115, 0.1915, 0.5266, 0.1625, 0.5266, 0.1625, 0.5115, 0.06321, 0.6205, 0.06979, 0.6437, 0.03376, 0.6337, 0.03001, 0.6205, 0.1789, 0.6343, 0.1789, 0.6608, 0.1499, 0.6608, 0.1499, 0.6343, 0.01666, 0.6223, 0.01666, 0.6374, 0.002149, 0.6374, 0.002149, 0.6223, 0.1206, 0.6608, 0.1206, 0.6343, 0.1496, 0.6343, 0.1496, 0.6608, 0.07026, 0.6777, 0.07026, 0.6626, 0.08477, 0.6626, 0.08477, 0.6777, 0.01151, 0.659, 0.01151, 0.6439, 0.04052, 0.6439, 0.04052, 0.659, 0.1044, 0.5932, 0.1106, 0.6023, 0.1106, 0.6736, 0.09978, 0.6576, 0.1845, 0.6189, 0.1845, 0.634, 0.1555, 0.634, 0.1555, 0.6189, 0.1687, 0.4992, 0.164, 0.5112, 0.1276, 0.5112, 0.1358, 0.4901, 0.06979, 0.6439, 0.06979, 0.6705, 0.04077, 0.6705, 0.04077, 0.6439, 0.1834, 0.4961, 0.1834, 0.5112, 0.1689, 0.5112, 0.1689, 0.4961, 0.07051, 0.647, 0.07051, 0.6205, 0.09953, 0.6205, 0.09953, 0.647, 0.08502, 0.6777, 0.08502, 0.6626, 0.09953, 0.6626, 0.09953, 0.6777, 0.01666, 0.6069, 0.01666, 0.622, 0.002149, 0.622, 0.002149, 0.6069, 0.1791, 0.6647, 0.1791, 0.6496, 0.1937, 0.6496, 0.1937, 0.6647, 0.1578, 0.6762, 0.1578, 0.661, 0.1723, 0.661, 0.1723, 0.6762, 0.1937, 0.6343, 0.1937, 0.6494, 0.1791, 0.6494, 0.1791, 0.6343, 0.1837, 0.5057, 0.1975, 0.5057, 0.1982, 0.5112, 0.1837, 0.5112, 0.1993, 0.6244, 0.1855, 0.6244, 0.1848, 0.6189, 0.1993, 0.6189, 0.06699, 0.6823, 0.03937, 0.6823, 0.04077, 0.6768, 0.06979, 0.6768, 0.1499, 0.3287, 0.1477, 0.3523, 0.1454, 0.3668, 0.1496, 0.3398, 0.1477, 0.3523, 0.1486, 0.3612, 0.1461, 0.3756, 0.1454, 0.3668, 0.1553, 0.3539, 0.1521, 0.3601, 0.1506, 0.3689, 0.1531, 0.3606, 0.1944, 0.6705, 0.1805, 0.6705, 0.1791, 0.665, 0.1937, 0.665, 0.1609, 0.3432, 0.1597, 0.3461, 0.157, 0.3569, 0.1576, 0.3558, 0.1005, 0.6739, 0.1143, 0.6739, 0.1143, 0.6794, 0.09978, 0.6794, 0.1514, 0.3689, 0.1538, 0.3711, 0.1499, 0.3836, 0.1481, 0.3799, 0.03824, 0.6722, 0.003602, 0.6722, 0.004133, 0.6659, 0.04052, 0.6659, 0.1625, 0.5329, 0.1901, 0.5329, 0.1929, 0.5384, 0.1639, 0.5384, 0.1581, 0.3674, 0.166, 0.3491, 0.1619, 0.356, 0.154, 0.3794, 0.1915, 0.5326, 0.1639, 0.5326, 0.1625, 0.5268, 0.1915, 0.5268, 0.1554, 0.3354, 0.1499, 0.3287, 0.1496, 0.3398, 0.1523, 0.3484, 0.122, 0.6742, 0.1496, 0.6742, 0.1496, 0.68, 0.1206, 0.68, 0.1506, 0.3637, 0.1553, 0.3539, 0.1531, 0.3606, 0.1484, 0.3763, 0.003602, 0.6593, 0.03824, 0.6593, 0.04052, 0.6656, 0.004133, 0.6656, 0.1522, 0.362, 0.1524, 0.3548, 0.1513, 0.3623, 0.1498, 0.37, 0.1975, 0.5016, 0.1837, 0.5016, 0.1837, 0.4961, 0.1982, 0.4961, 0.3623, 0.6373, 0.3609, 0.6485, 0.3595, 0.6606, 0.358, 0.672, 0.3562, 0.6817, 0.3545, 0.689, 0.3532, 0.6937, 0.3524, 0.6962, 0.3521, 0.6971, 0.352, 0.6964, 0.352, 0.6937, 0.3522, 0.6889, 0.3528, 0.682, 0.3538, 0.6732, 0.3551, 0.6628, 0.3571, 0.6515, 0.3597, 0.6402, 0.3628, 0.6299, 0.366, 0.6206, 0.3693, 0.6128, 0.3725, 0.6065, 0.375, 0.602, 0.3767, 0.599, 0.3774, 0.597, 0.3774, 0.5958, 0.3767, 0.5957, 0.3757, 0.597, 0.3745, 0.6002, 0.3728, 0.6054, 0.3706, 0.612, 0.3678, 0.6196, 0.3648, 0.6279, 0.07423, 0.6779, 0.07168, 0.6871, 0.06808, 0.6855, 0.0703, 0.6789, 0.06227, 0.7215, 0.06184, 0.7365, 0.05703, 0.7342, 0.05839, 0.722, 0.07401, 0.6669, 0.07733, 0.6637, 0.07415, 0.6725, 0.07251, 0.6756, 0.04734, 0.7359, 0.04956, 0.7225, 0.05459, 0.7251, 0.05264, 0.7363, 0.04926, 0.7851, 0.04733, 0.7868, 0.04959, 0.7707, 0.04992, 0.7697, 0.07567, 0.6686, 0.07423, 0.6779, 0.0703, 0.6789, 0.07197, 0.6737, 0.06107, 0.7085, 0.06227, 0.7215, 0.05839, 0.722, 0.05979, 0.7108, 0.06933, 0.6714, 0.07401, 0.6669, 0.07251, 0.6756, 0.06998, 0.68, 0.04651, 0.749, 0.04734, 0.7359, 0.05264, 0.7363, 0.0513, 0.7467, 0.05164, 0.7813, 0.04926, 0.7851, 0.04992, 0.7697, 0.05071, 0.7673, 0.07655, 0.6612, 0.07567, 0.6686, 0.07197, 0.6737, 0.07319, 0.6705, 0.0647, 0.6785, 0.06933, 0.6714, 0.06998, 0.68, 0.06681, 0.6863, 0.04508, 0.7589, 0.04651, 0.749, 0.0513, 0.7467, 0.05025, 0.7555, 0.05483, 0.7737, 0.05164, 0.7813, 0.05071, 0.7673, 0.05205, 0.7625, 0.07885, 0.6597, 0.07655, 0.6612, 0.07319, 0.6705, 0.07418, 0.6692, 0.06026, 0.6876, 0.0647, 0.6785, 0.06681, 0.6863, 0.06351, 0.6941, 0.04438, 0.7689, 0.04508, 0.7589, 0.05025, 0.7555, 0.04966, 0.7624, 0.06435, 0.7021, 0.06107, 0.7085, 0.05979, 0.7108, 0.06231, 0.7015, 0.05769, 0.7634, 0.05483, 0.7737, 0.05205, 0.7625, 0.0537, 0.7552, 0.08068, 0.6597, 0.07885, 0.6597, 0.07418, 0.6692, 0.0749, 0.6693, 0.05678, 0.6986, 0.06026, 0.6876, 0.06351, 0.6941, 0.0603, 0.7034, 0.04462, 0.778, 0.04438, 0.7689, 0.04966, 0.7624, 0.04949, 0.7672, 0.0682, 0.6953, 0.06435, 0.7021, 0.06231, 0.7015, 0.06526, 0.6932, 0.06045, 0.7508, 0.05769, 0.7634, 0.0537, 0.7552, 0.05547, 0.7456, 0.07983, 0.6615, 0.08068, 0.6597, 0.0749, 0.6693, 0.07494, 0.6706, 0.05264, 0.7095, 0.05678, 0.6986, 0.0603, 0.7034, 0.05719, 0.7138, 0.04561, 0.7846, 0.04462, 0.778, 0.04949, 0.7672, 0.04952, 0.77, 0.07168, 0.6871, 0.0682, 0.6953, 0.06526, 0.6932, 0.06808, 0.6855, 0.06184, 0.7365, 0.06045, 0.7508, 0.05547, 0.7456, 0.05703, 0.7342, 0.07733, 0.6637, 0.07983, 0.6615, 0.07494, 0.6706, 0.07415, 0.6725, 0.04956, 0.7225, 0.05264, 0.7095, 0.05719, 0.7138, 0.05459, 0.7251, 0.2423, 0.004713, 0.241, 0.003955, 0.2405, 0.05862, 0.2417, 0.0577, 0.2427, 0.03547, 0.1662, 0.3387, 0.1655, 0.3362, 0.1645, 0.3346, 0.1632, 0.3346, 0.2417, 0.0577, 0.2405, 0.05862, 0.241, 0.06251, 0.2398, 0.05968, 0.1694, 0.3175, 0.1691, 0.317, 0.1655, 0.3362, 0.1662, 0.3387, 0.1686, 0.3247, 0.1604, 0.3027, 0.1601, 0.3022, 0.1567, 0.3229, 0.1576, 0.3249, 0.1596, 0.3112, 0.2416, 0.1192, 0.2405, 0.1201, 0.2409, 0.1238, 0.2398, 0.1211, 0.1576, 0.3249, 0.1567, 0.3229, 0.1554, 0.3221, 0.154, 0.3227, 0.2426, 0.0668, 0.2413, 0.06694, 0.2405, 0.1201, 0.2416, 0.1192, 0.2427, 0.09765, 0.8626, 0.4498, 0.8626, 0.448, 0.8657, 0.448, 0.8666, 0.4498, 0.1678, 0.312, 0.1641, 0.3093, 0.1611, 0.3243, 0.1602, 0.3292, 0.9805, 0.4779, 0.9805, 0.4781, 0.9835, 0.4898, 0.9835, 0.4981, 0.9765, 0.4981, 0.9765, 0.4779, 0.9878, 0.4984, 0.9878, 0.5259, 0.9839, 0.5259, 0.9839, 0.4984, 0.1781, 0.262, 0.1783, 0.2657, 0.1781, 0.2763, 0.1791, 0.2706, 0.1791, 0.2656, 0.1786, 0.2608, 0.1783, 0.2657, 0.1778, 0.2641, 0.1641, 0.3093, 0.1678, 0.312, 0.1746, 0.3042, 0.1785, 0.2829, 0.1781, 0.2763, 0.1602, 0.3292, 0.1611, 0.3243, 0.1651, 0.3118, 0.1605, 0.3097])
me_cube_003.materials.append(mat_townhall)
me_cube_003.use_remesh_preserve_volume = False
me_cube_003.use_remesh_preserve_attributes = False
me_cube_003.use_mirror_vertex_groups = False
me_cube_003.update()

# ---- objects
ob_cube = bpy.data.objects.new('Cube', me_cube_003)

# ---- transforms, parenting, visibility, modifiers, constraints
ob_cube.location = (0.0, 0.0, 1.149)
ob_cube.scale = (1.565, 2.926, 1.0)
ob_cube.lineart.crease_threshold = 0.0

# ---- collection membership
col_collection_1.objects.link(ob_cube)

# ---- scene / render settings (as saved in the file)
scene.frame_start = 1; scene.frame_end = 250; scene.frame_set(1)
scene.render.engine = 'CYCLES'
scene.render.resolution_percentage = 50
scene.render.dither_intensity = 0.0
scene.cycles.use_denoising = False
scene.cycles.samples = 128
scene.cycles.sampling_pattern = 'TABULATED_SOBOL'
scene.cycles.light_sampling_threshold = 0.0
scene.cycles.use_adaptive_sampling = False
scene.cycles.use_light_tree = False
scene.cycles.blur_glossy = 0.0
scene.cycles.sample_clamp_indirect = 0.0
scene.view_settings.view_transform = 'Standard'
bpy.context.view_layer.update()

# ---- added for rendering (the .blend has no active camera and no usable light): camera, sun
cam_auto = bpy.data.cameras.new('AutoCamera')
cam_auto.lens = 50.0
cam_auto.sensor_width = 36.0
cam_auto.clip_end = 1000.0
ob_auto_camera = bpy.data.objects.new('AutoCamera', cam_auto)
scene.collection.objects.link(ob_auto_camera)
ob_auto_camera.location = (7.82492, -9.13885, 8.25539)
ob_auto_camera.rotation_euler = (1.09748, -7.21219e-08, 0.694738)
scene.camera = ob_auto_camera
light_auto_sun = bpy.data.lights.new('AutoSun', 'SUN')
light_auto_sun.energy = 3.0
light_auto_sun.angle = 0.0523599
ob_auto_sun = bpy.data.objects.new('AutoSun', light_auto_sun)
scene.collection.objects.link(ob_auto_sun)
ob_auto_sun.rotation_euler = (0.872665, 0.174533, 0.523599)
bpy.context.view_layer.update()
